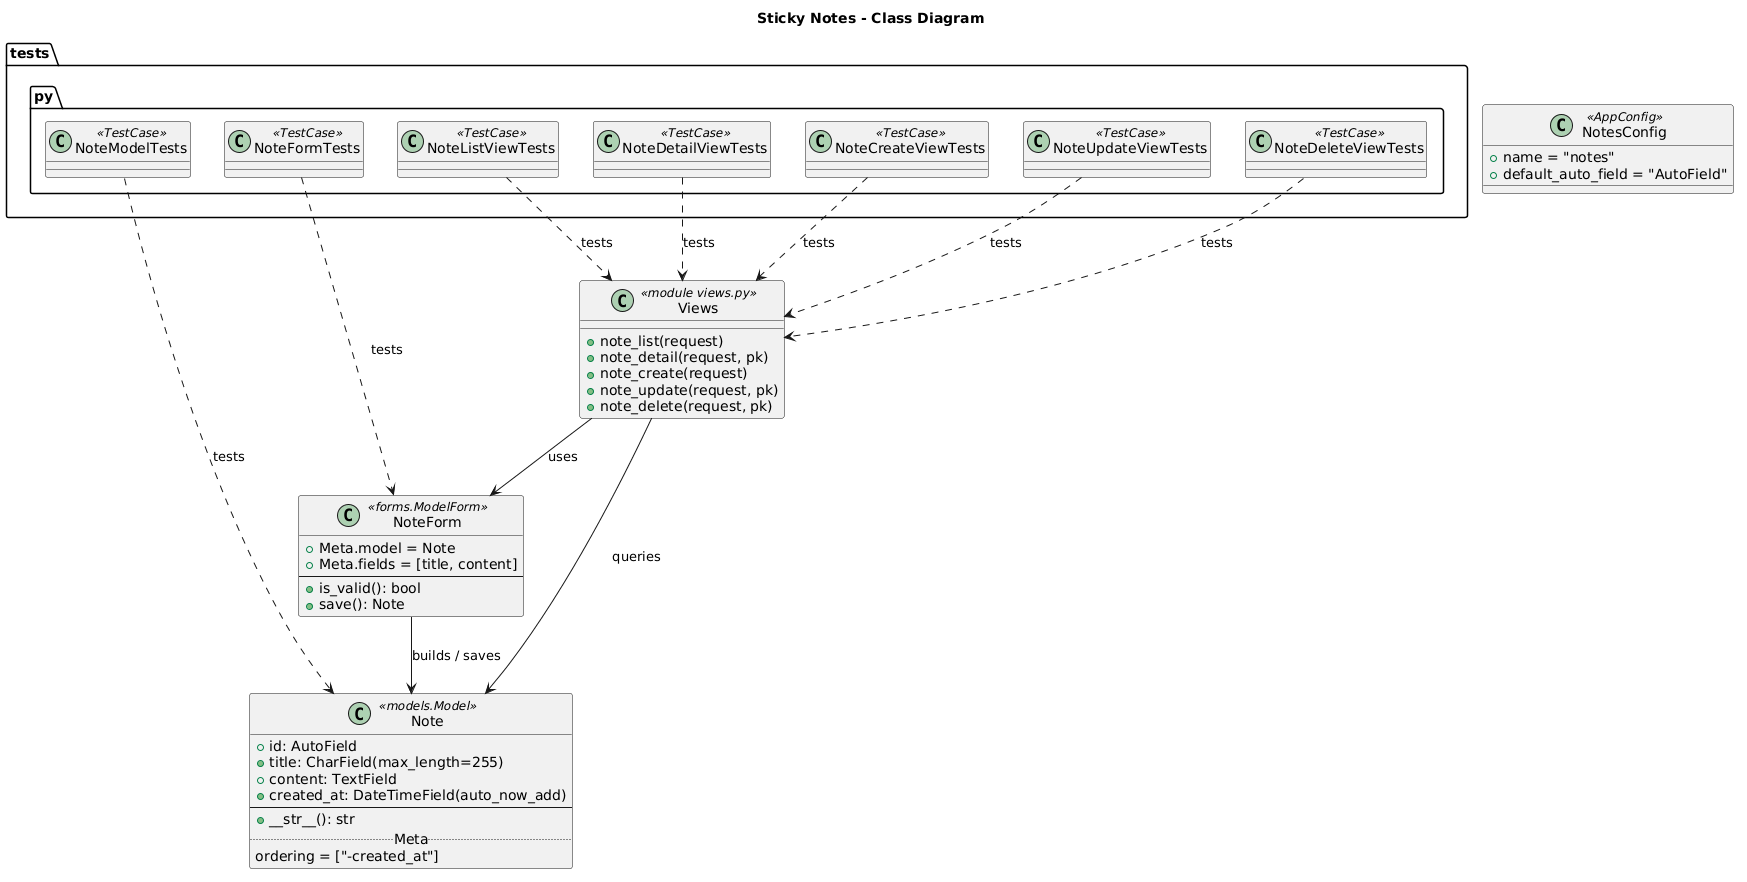

The diagram above was rendered by PlantUML. Its source (embedded in the PNG):
@startuml
title Sticky Notes - Class Diagram
class Note <<models.Model>> {
  +id: AutoField
  +title: CharField(max_length=255)
  +content: TextField
  +created_at: DateTimeField(auto_now_add)
  --
  +__str__(): str
  ..Meta..
  ordering = ["-created_at"]
}

class NoteForm <<forms.ModelForm>> {
  +Meta.model = Note
  +Meta.fields = [title, content]
  --
  +is_valid(): bool
  +save(): Note
}

class Views <<module views.py>> {
  +note_list(request)
  +note_detail(request, pk)
  +note_create(request)
  +note_update(request, pk)
  +note_delete(request, pk)
}

class NotesConfig <<AppConfig>> {
  +name = "notes"
  +default_auto_field = "AutoField"
}

package "tests.py" {
  class NoteModelTests <<TestCase>>
  class NoteFormTests <<TestCase>>
  class NoteListViewTests <<TestCase>>
  class NoteDetailViewTests <<TestCase>>
  class NoteCreateViewTests <<TestCase>>
  class NoteUpdateViewTests <<TestCase>>
  class NoteDeleteViewTests <<TestCase>>
}

NoteForm --> Note : builds / saves
Views --> NoteForm : uses
Views --> Note : queries
NoteModelTests ..> Note : tests
NoteFormTests ..> NoteForm : tests
NoteListViewTests ..> Views : tests
NoteDetailViewTests ..> Views : tests
NoteCreateViewTests ..> Views : tests
NoteUpdateViewTests ..> Views : tests
NoteDeleteViewTests ..> Views : tests
@enduml